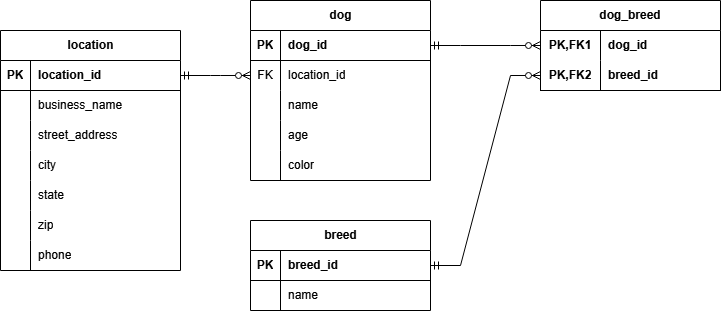

The diagram above was exported from draw.io. Its source (the exported page's mxGraphModel, read from the mxfile embedded in the PNG):
<mxGraphModel dx="1418" dy="915" grid="1" gridSize="10" guides="1" tooltips="1" connect="1" arrows="1" fold="1" page="1" pageScale="1" pageWidth="850" pageHeight="1100" math="0" shadow="0">
  <root>
    <mxCell id="0" />
    <mxCell id="1" parent="0" />
    <mxCell id="ZloE03MNxFfvzhLLnl-w-1" value="location" style="shape=table;startSize=30;container=1;collapsible=1;childLayout=tableLayout;fixedRows=1;rowLines=0;fontStyle=1;align=center;resizeLast=1;html=1;" vertex="1" parent="1">
      <mxGeometry x="40" y="80" width="180" height="240" as="geometry" />
    </mxCell>
    <mxCell id="ZloE03MNxFfvzhLLnl-w-2" value="" style="shape=tableRow;horizontal=0;startSize=0;swimlaneHead=0;swimlaneBody=0;fillColor=none;collapsible=0;dropTarget=0;points=[[0,0.5],[1,0.5]];portConstraint=eastwest;top=0;left=0;right=0;bottom=1;" vertex="1" parent="ZloE03MNxFfvzhLLnl-w-1">
      <mxGeometry y="30" width="180" height="30" as="geometry" />
    </mxCell>
    <mxCell id="ZloE03MNxFfvzhLLnl-w-3" value="PK" style="shape=partialRectangle;connectable=0;fillColor=none;top=0;left=0;bottom=0;right=0;fontStyle=1;overflow=hidden;whiteSpace=wrap;html=1;" vertex="1" parent="ZloE03MNxFfvzhLLnl-w-2">
      <mxGeometry width="30" height="30" as="geometry">
        <mxRectangle width="30" height="30" as="alternateBounds" />
      </mxGeometry>
    </mxCell>
    <mxCell id="ZloE03MNxFfvzhLLnl-w-4" value="location_id" style="shape=partialRectangle;connectable=0;fillColor=none;top=0;left=0;bottom=0;right=0;align=left;spacingLeft=6;fontStyle=1;overflow=hidden;whiteSpace=wrap;html=1;strokeColor=default;" vertex="1" parent="ZloE03MNxFfvzhLLnl-w-2">
      <mxGeometry x="30" width="150" height="30" as="geometry">
        <mxRectangle width="150" height="30" as="alternateBounds" />
      </mxGeometry>
    </mxCell>
    <mxCell id="ZloE03MNxFfvzhLLnl-w-5" value="" style="shape=tableRow;horizontal=0;startSize=0;swimlaneHead=0;swimlaneBody=0;fillColor=none;collapsible=0;dropTarget=0;points=[[0,0.5],[1,0.5]];portConstraint=eastwest;top=0;left=0;right=0;bottom=0;" vertex="1" parent="ZloE03MNxFfvzhLLnl-w-1">
      <mxGeometry y="60" width="180" height="30" as="geometry" />
    </mxCell>
    <mxCell id="ZloE03MNxFfvzhLLnl-w-6" value="" style="shape=partialRectangle;connectable=0;fillColor=none;top=0;left=0;bottom=0;right=0;editable=1;overflow=hidden;whiteSpace=wrap;html=1;" vertex="1" parent="ZloE03MNxFfvzhLLnl-w-5">
      <mxGeometry width="30" height="30" as="geometry">
        <mxRectangle width="30" height="30" as="alternateBounds" />
      </mxGeometry>
    </mxCell>
    <mxCell id="ZloE03MNxFfvzhLLnl-w-7" value="business_name" style="shape=partialRectangle;connectable=0;fillColor=none;top=0;left=0;bottom=0;right=0;align=left;spacingLeft=6;overflow=hidden;whiteSpace=wrap;html=1;" vertex="1" parent="ZloE03MNxFfvzhLLnl-w-5">
      <mxGeometry x="30" width="150" height="30" as="geometry">
        <mxRectangle width="150" height="30" as="alternateBounds" />
      </mxGeometry>
    </mxCell>
    <mxCell id="ZloE03MNxFfvzhLLnl-w-8" value="" style="shape=tableRow;horizontal=0;startSize=0;swimlaneHead=0;swimlaneBody=0;fillColor=none;collapsible=0;dropTarget=0;points=[[0,0.5],[1,0.5]];portConstraint=eastwest;top=0;left=0;right=0;bottom=0;" vertex="1" parent="ZloE03MNxFfvzhLLnl-w-1">
      <mxGeometry y="90" width="180" height="30" as="geometry" />
    </mxCell>
    <mxCell id="ZloE03MNxFfvzhLLnl-w-9" value="" style="shape=partialRectangle;connectable=0;fillColor=none;top=0;left=0;bottom=0;right=0;editable=1;overflow=hidden;whiteSpace=wrap;html=1;" vertex="1" parent="ZloE03MNxFfvzhLLnl-w-8">
      <mxGeometry width="30" height="30" as="geometry">
        <mxRectangle width="30" height="30" as="alternateBounds" />
      </mxGeometry>
    </mxCell>
    <mxCell id="ZloE03MNxFfvzhLLnl-w-10" value="street_address" style="shape=partialRectangle;connectable=0;fillColor=none;top=0;left=0;bottom=0;right=0;align=left;spacingLeft=6;overflow=hidden;whiteSpace=wrap;html=1;" vertex="1" parent="ZloE03MNxFfvzhLLnl-w-8">
      <mxGeometry x="30" width="150" height="30" as="geometry">
        <mxRectangle width="150" height="30" as="alternateBounds" />
      </mxGeometry>
    </mxCell>
    <mxCell id="ZloE03MNxFfvzhLLnl-w-11" value="" style="shape=tableRow;horizontal=0;startSize=0;swimlaneHead=0;swimlaneBody=0;fillColor=none;collapsible=0;dropTarget=0;points=[[0,0.5],[1,0.5]];portConstraint=eastwest;top=0;left=0;right=0;bottom=0;" vertex="1" parent="ZloE03MNxFfvzhLLnl-w-1">
      <mxGeometry y="120" width="180" height="30" as="geometry" />
    </mxCell>
    <mxCell id="ZloE03MNxFfvzhLLnl-w-12" value="" style="shape=partialRectangle;connectable=0;fillColor=none;top=0;left=0;bottom=0;right=0;editable=1;overflow=hidden;whiteSpace=wrap;html=1;" vertex="1" parent="ZloE03MNxFfvzhLLnl-w-11">
      <mxGeometry width="30" height="30" as="geometry">
        <mxRectangle width="30" height="30" as="alternateBounds" />
      </mxGeometry>
    </mxCell>
    <mxCell id="ZloE03MNxFfvzhLLnl-w-13" value="city" style="shape=partialRectangle;connectable=0;fillColor=none;top=0;left=0;bottom=0;right=0;align=left;spacingLeft=6;overflow=hidden;whiteSpace=wrap;html=1;" vertex="1" parent="ZloE03MNxFfvzhLLnl-w-11">
      <mxGeometry x="30" width="150" height="30" as="geometry">
        <mxRectangle width="150" height="30" as="alternateBounds" />
      </mxGeometry>
    </mxCell>
    <mxCell id="ZloE03MNxFfvzhLLnl-w-14" style="shape=tableRow;horizontal=0;startSize=0;swimlaneHead=0;swimlaneBody=0;fillColor=none;collapsible=0;dropTarget=0;points=[[0,0.5],[1,0.5]];portConstraint=eastwest;top=0;left=0;right=0;bottom=0;" vertex="1" parent="ZloE03MNxFfvzhLLnl-w-1">
      <mxGeometry y="150" width="180" height="30" as="geometry" />
    </mxCell>
    <mxCell id="ZloE03MNxFfvzhLLnl-w-15" style="shape=partialRectangle;connectable=0;fillColor=none;top=0;left=0;bottom=0;right=0;editable=1;overflow=hidden;whiteSpace=wrap;html=1;" vertex="1" parent="ZloE03MNxFfvzhLLnl-w-14">
      <mxGeometry width="30" height="30" as="geometry">
        <mxRectangle width="30" height="30" as="alternateBounds" />
      </mxGeometry>
    </mxCell>
    <mxCell id="ZloE03MNxFfvzhLLnl-w-16" value="state" style="shape=partialRectangle;connectable=0;fillColor=none;top=0;left=0;bottom=0;right=0;align=left;spacingLeft=6;overflow=hidden;whiteSpace=wrap;html=1;" vertex="1" parent="ZloE03MNxFfvzhLLnl-w-14">
      <mxGeometry x="30" width="150" height="30" as="geometry">
        <mxRectangle width="150" height="30" as="alternateBounds" />
      </mxGeometry>
    </mxCell>
    <mxCell id="ZloE03MNxFfvzhLLnl-w-17" style="shape=tableRow;horizontal=0;startSize=0;swimlaneHead=0;swimlaneBody=0;fillColor=none;collapsible=0;dropTarget=0;points=[[0,0.5],[1,0.5]];portConstraint=eastwest;top=0;left=0;right=0;bottom=0;" vertex="1" parent="ZloE03MNxFfvzhLLnl-w-1">
      <mxGeometry y="180" width="180" height="30" as="geometry" />
    </mxCell>
    <mxCell id="ZloE03MNxFfvzhLLnl-w-18" style="shape=partialRectangle;connectable=0;fillColor=none;top=0;left=0;bottom=0;right=0;editable=1;overflow=hidden;whiteSpace=wrap;html=1;" vertex="1" parent="ZloE03MNxFfvzhLLnl-w-17">
      <mxGeometry width="30" height="30" as="geometry">
        <mxRectangle width="30" height="30" as="alternateBounds" />
      </mxGeometry>
    </mxCell>
    <mxCell id="ZloE03MNxFfvzhLLnl-w-19" value="zip" style="shape=partialRectangle;connectable=0;fillColor=none;top=0;left=0;bottom=0;right=0;align=left;spacingLeft=6;overflow=hidden;whiteSpace=wrap;html=1;" vertex="1" parent="ZloE03MNxFfvzhLLnl-w-17">
      <mxGeometry x="30" width="150" height="30" as="geometry">
        <mxRectangle width="150" height="30" as="alternateBounds" />
      </mxGeometry>
    </mxCell>
    <mxCell id="ZloE03MNxFfvzhLLnl-w-20" style="shape=tableRow;horizontal=0;startSize=0;swimlaneHead=0;swimlaneBody=0;fillColor=none;collapsible=0;dropTarget=0;points=[[0,0.5],[1,0.5]];portConstraint=eastwest;top=0;left=0;right=0;bottom=0;" vertex="1" parent="ZloE03MNxFfvzhLLnl-w-1">
      <mxGeometry y="210" width="180" height="30" as="geometry" />
    </mxCell>
    <mxCell id="ZloE03MNxFfvzhLLnl-w-21" style="shape=partialRectangle;connectable=0;fillColor=none;top=0;left=0;bottom=0;right=0;editable=1;overflow=hidden;whiteSpace=wrap;html=1;" vertex="1" parent="ZloE03MNxFfvzhLLnl-w-20">
      <mxGeometry width="30" height="30" as="geometry">
        <mxRectangle width="30" height="30" as="alternateBounds" />
      </mxGeometry>
    </mxCell>
    <mxCell id="ZloE03MNxFfvzhLLnl-w-22" value="phone" style="shape=partialRectangle;connectable=0;fillColor=none;top=0;left=0;bottom=0;right=0;align=left;spacingLeft=6;overflow=hidden;whiteSpace=wrap;html=1;" vertex="1" parent="ZloE03MNxFfvzhLLnl-w-20">
      <mxGeometry x="30" width="150" height="30" as="geometry">
        <mxRectangle width="150" height="30" as="alternateBounds" />
      </mxGeometry>
    </mxCell>
    <mxCell id="ZloE03MNxFfvzhLLnl-w-23" value="dog" style="shape=table;startSize=30;container=1;collapsible=1;childLayout=tableLayout;fixedRows=1;rowLines=0;fontStyle=1;align=center;resizeLast=1;html=1;" vertex="1" parent="1">
      <mxGeometry x="290" y="50" width="180" height="180" as="geometry" />
    </mxCell>
    <mxCell id="ZloE03MNxFfvzhLLnl-w-24" value="" style="shape=tableRow;horizontal=0;startSize=0;swimlaneHead=0;swimlaneBody=0;fillColor=none;collapsible=0;dropTarget=0;points=[[0,0.5],[1,0.5]];portConstraint=eastwest;top=0;left=0;right=0;bottom=1;" vertex="1" parent="ZloE03MNxFfvzhLLnl-w-23">
      <mxGeometry y="30" width="180" height="30" as="geometry" />
    </mxCell>
    <mxCell id="ZloE03MNxFfvzhLLnl-w-25" value="PK" style="shape=partialRectangle;connectable=0;fillColor=none;top=0;left=0;bottom=0;right=0;fontStyle=1;overflow=hidden;whiteSpace=wrap;html=1;" vertex="1" parent="ZloE03MNxFfvzhLLnl-w-24">
      <mxGeometry width="30" height="30" as="geometry">
        <mxRectangle width="30" height="30" as="alternateBounds" />
      </mxGeometry>
    </mxCell>
    <mxCell id="ZloE03MNxFfvzhLLnl-w-26" value="dog_id" style="shape=partialRectangle;connectable=0;fillColor=none;top=0;left=0;bottom=0;right=0;align=left;spacingLeft=6;fontStyle=1;overflow=hidden;whiteSpace=wrap;html=1;" vertex="1" parent="ZloE03MNxFfvzhLLnl-w-24">
      <mxGeometry x="30" width="150" height="30" as="geometry">
        <mxRectangle width="150" height="30" as="alternateBounds" />
      </mxGeometry>
    </mxCell>
    <mxCell id="ZloE03MNxFfvzhLLnl-w-49" style="shape=tableRow;horizontal=0;startSize=0;swimlaneHead=0;swimlaneBody=0;fillColor=none;collapsible=0;dropTarget=0;points=[[0,0.5],[1,0.5]];portConstraint=eastwest;top=0;left=0;right=0;bottom=0;" vertex="1" parent="ZloE03MNxFfvzhLLnl-w-23">
      <mxGeometry y="60" width="180" height="30" as="geometry" />
    </mxCell>
    <mxCell id="ZloE03MNxFfvzhLLnl-w-50" value="FK" style="shape=partialRectangle;connectable=0;fillColor=none;top=0;left=0;bottom=0;right=0;editable=1;overflow=hidden;whiteSpace=wrap;html=1;" vertex="1" parent="ZloE03MNxFfvzhLLnl-w-49">
      <mxGeometry width="30" height="30" as="geometry">
        <mxRectangle width="30" height="30" as="alternateBounds" />
      </mxGeometry>
    </mxCell>
    <mxCell id="ZloE03MNxFfvzhLLnl-w-51" value="location_id" style="shape=partialRectangle;connectable=0;fillColor=none;top=0;left=0;bottom=0;right=0;align=left;spacingLeft=6;overflow=hidden;whiteSpace=wrap;html=1;" vertex="1" parent="ZloE03MNxFfvzhLLnl-w-49">
      <mxGeometry x="30" width="150" height="30" as="geometry">
        <mxRectangle width="150" height="30" as="alternateBounds" />
      </mxGeometry>
    </mxCell>
    <mxCell id="ZloE03MNxFfvzhLLnl-w-27" value="" style="shape=tableRow;horizontal=0;startSize=0;swimlaneHead=0;swimlaneBody=0;fillColor=none;collapsible=0;dropTarget=0;points=[[0,0.5],[1,0.5]];portConstraint=eastwest;top=0;left=0;right=0;bottom=0;" vertex="1" parent="ZloE03MNxFfvzhLLnl-w-23">
      <mxGeometry y="90" width="180" height="30" as="geometry" />
    </mxCell>
    <mxCell id="ZloE03MNxFfvzhLLnl-w-28" value="" style="shape=partialRectangle;connectable=0;fillColor=none;top=0;left=0;bottom=0;right=0;editable=1;overflow=hidden;whiteSpace=wrap;html=1;" vertex="1" parent="ZloE03MNxFfvzhLLnl-w-27">
      <mxGeometry width="30" height="30" as="geometry">
        <mxRectangle width="30" height="30" as="alternateBounds" />
      </mxGeometry>
    </mxCell>
    <mxCell id="ZloE03MNxFfvzhLLnl-w-29" value="name" style="shape=partialRectangle;connectable=0;fillColor=none;top=0;left=0;bottom=0;right=0;align=left;spacingLeft=6;overflow=hidden;whiteSpace=wrap;html=1;" vertex="1" parent="ZloE03MNxFfvzhLLnl-w-27">
      <mxGeometry x="30" width="150" height="30" as="geometry">
        <mxRectangle width="150" height="30" as="alternateBounds" />
      </mxGeometry>
    </mxCell>
    <mxCell id="ZloE03MNxFfvzhLLnl-w-30" value="" style="shape=tableRow;horizontal=0;startSize=0;swimlaneHead=0;swimlaneBody=0;fillColor=none;collapsible=0;dropTarget=0;points=[[0,0.5],[1,0.5]];portConstraint=eastwest;top=0;left=0;right=0;bottom=0;" vertex="1" parent="ZloE03MNxFfvzhLLnl-w-23">
      <mxGeometry y="120" width="180" height="30" as="geometry" />
    </mxCell>
    <mxCell id="ZloE03MNxFfvzhLLnl-w-31" value="" style="shape=partialRectangle;connectable=0;fillColor=none;top=0;left=0;bottom=0;right=0;editable=1;overflow=hidden;whiteSpace=wrap;html=1;" vertex="1" parent="ZloE03MNxFfvzhLLnl-w-30">
      <mxGeometry width="30" height="30" as="geometry">
        <mxRectangle width="30" height="30" as="alternateBounds" />
      </mxGeometry>
    </mxCell>
    <mxCell id="ZloE03MNxFfvzhLLnl-w-32" value="age" style="shape=partialRectangle;connectable=0;fillColor=none;top=0;left=0;bottom=0;right=0;align=left;spacingLeft=6;overflow=hidden;whiteSpace=wrap;html=1;" vertex="1" parent="ZloE03MNxFfvzhLLnl-w-30">
      <mxGeometry x="30" width="150" height="30" as="geometry">
        <mxRectangle width="150" height="30" as="alternateBounds" />
      </mxGeometry>
    </mxCell>
    <mxCell id="ZloE03MNxFfvzhLLnl-w-33" value="" style="shape=tableRow;horizontal=0;startSize=0;swimlaneHead=0;swimlaneBody=0;fillColor=none;collapsible=0;dropTarget=0;points=[[0,0.5],[1,0.5]];portConstraint=eastwest;top=0;left=0;right=0;bottom=0;" vertex="1" parent="ZloE03MNxFfvzhLLnl-w-23">
      <mxGeometry y="150" width="180" height="30" as="geometry" />
    </mxCell>
    <mxCell id="ZloE03MNxFfvzhLLnl-w-34" value="" style="shape=partialRectangle;connectable=0;fillColor=none;top=0;left=0;bottom=0;right=0;editable=1;overflow=hidden;whiteSpace=wrap;html=1;" vertex="1" parent="ZloE03MNxFfvzhLLnl-w-33">
      <mxGeometry width="30" height="30" as="geometry">
        <mxRectangle width="30" height="30" as="alternateBounds" />
      </mxGeometry>
    </mxCell>
    <mxCell id="ZloE03MNxFfvzhLLnl-w-35" value="color" style="shape=partialRectangle;connectable=0;fillColor=none;top=0;left=0;bottom=0;right=0;align=left;spacingLeft=6;overflow=hidden;whiteSpace=wrap;html=1;" vertex="1" parent="ZloE03MNxFfvzhLLnl-w-33">
      <mxGeometry x="30" width="150" height="30" as="geometry">
        <mxRectangle width="150" height="30" as="alternateBounds" />
      </mxGeometry>
    </mxCell>
    <mxCell id="ZloE03MNxFfvzhLLnl-w-36" value="breed" style="shape=table;startSize=30;container=1;collapsible=1;childLayout=tableLayout;fixedRows=1;rowLines=0;fontStyle=1;align=center;resizeLast=1;html=1;" vertex="1" parent="1">
      <mxGeometry x="290" y="270" width="180" height="90" as="geometry" />
    </mxCell>
    <mxCell id="ZloE03MNxFfvzhLLnl-w-37" value="" style="shape=tableRow;horizontal=0;startSize=0;swimlaneHead=0;swimlaneBody=0;fillColor=none;collapsible=0;dropTarget=0;points=[[0,0.5],[1,0.5]];portConstraint=eastwest;top=0;left=0;right=0;bottom=1;" vertex="1" parent="ZloE03MNxFfvzhLLnl-w-36">
      <mxGeometry y="30" width="180" height="30" as="geometry" />
    </mxCell>
    <mxCell id="ZloE03MNxFfvzhLLnl-w-38" value="PK" style="shape=partialRectangle;connectable=0;fillColor=none;top=0;left=0;bottom=0;right=0;fontStyle=1;overflow=hidden;whiteSpace=wrap;html=1;" vertex="1" parent="ZloE03MNxFfvzhLLnl-w-37">
      <mxGeometry width="30" height="30" as="geometry">
        <mxRectangle width="30" height="30" as="alternateBounds" />
      </mxGeometry>
    </mxCell>
    <mxCell id="ZloE03MNxFfvzhLLnl-w-39" value="breed_id" style="shape=partialRectangle;connectable=0;fillColor=none;top=0;left=0;bottom=0;right=0;align=left;spacingLeft=6;fontStyle=1;overflow=hidden;whiteSpace=wrap;html=1;" vertex="1" parent="ZloE03MNxFfvzhLLnl-w-37">
      <mxGeometry x="30" width="150" height="30" as="geometry">
        <mxRectangle width="150" height="30" as="alternateBounds" />
      </mxGeometry>
    </mxCell>
    <mxCell id="ZloE03MNxFfvzhLLnl-w-40" value="" style="shape=tableRow;horizontal=0;startSize=0;swimlaneHead=0;swimlaneBody=0;fillColor=none;collapsible=0;dropTarget=0;points=[[0,0.5],[1,0.5]];portConstraint=eastwest;top=0;left=0;right=0;bottom=0;" vertex="1" parent="ZloE03MNxFfvzhLLnl-w-36">
      <mxGeometry y="60" width="180" height="30" as="geometry" />
    </mxCell>
    <mxCell id="ZloE03MNxFfvzhLLnl-w-41" value="" style="shape=partialRectangle;connectable=0;fillColor=none;top=0;left=0;bottom=0;right=0;editable=1;overflow=hidden;whiteSpace=wrap;html=1;" vertex="1" parent="ZloE03MNxFfvzhLLnl-w-40">
      <mxGeometry width="30" height="30" as="geometry">
        <mxRectangle width="30" height="30" as="alternateBounds" />
      </mxGeometry>
    </mxCell>
    <mxCell id="ZloE03MNxFfvzhLLnl-w-42" value="name" style="shape=partialRectangle;connectable=0;fillColor=none;top=0;left=0;bottom=0;right=0;align=left;spacingLeft=6;overflow=hidden;whiteSpace=wrap;html=1;" vertex="1" parent="ZloE03MNxFfvzhLLnl-w-40">
      <mxGeometry x="30" width="150" height="30" as="geometry">
        <mxRectangle width="150" height="30" as="alternateBounds" />
      </mxGeometry>
    </mxCell>
    <mxCell id="ZloE03MNxFfvzhLLnl-w-52" value="" style="edgeStyle=entityRelationEdgeStyle;fontSize=12;html=1;endArrow=ERzeroToMany;endFill=1;rounded=0;exitX=1;exitY=0.5;exitDx=0;exitDy=0;entryX=0;entryY=0.5;entryDx=0;entryDy=0;startArrow=ERmandOne;startFill=0;" edge="1" parent="1" source="ZloE03MNxFfvzhLLnl-w-2" target="ZloE03MNxFfvzhLLnl-w-49">
      <mxGeometry width="100" height="100" relative="1" as="geometry">
        <mxPoint x="260" y="410" as="sourcePoint" />
        <mxPoint x="360" y="310" as="targetPoint" />
      </mxGeometry>
    </mxCell>
    <mxCell id="ZloE03MNxFfvzhLLnl-w-53" value="dog_breed" style="shape=table;startSize=30;container=1;collapsible=1;childLayout=tableLayout;fixedRows=1;rowLines=0;fontStyle=1;align=center;resizeLast=1;html=1;whiteSpace=wrap;" vertex="1" parent="1">
      <mxGeometry x="580" y="50" width="180" height="90" as="geometry" />
    </mxCell>
    <mxCell id="ZloE03MNxFfvzhLLnl-w-54" value="" style="shape=tableRow;horizontal=0;startSize=0;swimlaneHead=0;swimlaneBody=0;fillColor=none;collapsible=0;dropTarget=0;points=[[0,0.5],[1,0.5]];portConstraint=eastwest;top=0;left=0;right=0;bottom=0;html=1;" vertex="1" parent="ZloE03MNxFfvzhLLnl-w-53">
      <mxGeometry y="30" width="180" height="30" as="geometry" />
    </mxCell>
    <mxCell id="ZloE03MNxFfvzhLLnl-w-55" value="PK,FK1" style="shape=partialRectangle;connectable=0;fillColor=none;top=0;left=0;bottom=0;right=0;fontStyle=1;overflow=hidden;html=1;whiteSpace=wrap;" vertex="1" parent="ZloE03MNxFfvzhLLnl-w-54">
      <mxGeometry width="60" height="30" as="geometry">
        <mxRectangle width="60" height="30" as="alternateBounds" />
      </mxGeometry>
    </mxCell>
    <mxCell id="ZloE03MNxFfvzhLLnl-w-56" value="dog_id" style="shape=partialRectangle;connectable=0;fillColor=none;top=0;left=0;bottom=0;right=0;align=left;spacingLeft=6;fontStyle=1;overflow=hidden;html=1;whiteSpace=wrap;" vertex="1" parent="ZloE03MNxFfvzhLLnl-w-54">
      <mxGeometry x="60" width="120" height="30" as="geometry">
        <mxRectangle width="120" height="30" as="alternateBounds" />
      </mxGeometry>
    </mxCell>
    <mxCell id="ZloE03MNxFfvzhLLnl-w-57" value="" style="shape=tableRow;horizontal=0;startSize=0;swimlaneHead=0;swimlaneBody=0;fillColor=none;collapsible=0;dropTarget=0;points=[[0,0.5],[1,0.5]];portConstraint=eastwest;top=0;left=0;right=0;bottom=1;html=1;" vertex="1" parent="ZloE03MNxFfvzhLLnl-w-53">
      <mxGeometry y="60" width="180" height="30" as="geometry" />
    </mxCell>
    <mxCell id="ZloE03MNxFfvzhLLnl-w-58" value="PK,FK2" style="shape=partialRectangle;connectable=0;fillColor=none;top=0;left=0;bottom=0;right=0;fontStyle=1;overflow=hidden;html=1;whiteSpace=wrap;" vertex="1" parent="ZloE03MNxFfvzhLLnl-w-57">
      <mxGeometry width="60" height="30" as="geometry">
        <mxRectangle width="60" height="30" as="alternateBounds" />
      </mxGeometry>
    </mxCell>
    <mxCell id="ZloE03MNxFfvzhLLnl-w-59" value="breed_id" style="shape=partialRectangle;connectable=0;fillColor=none;top=0;left=0;bottom=0;right=0;align=left;spacingLeft=6;fontStyle=1;overflow=hidden;html=1;whiteSpace=wrap;" vertex="1" parent="ZloE03MNxFfvzhLLnl-w-57">
      <mxGeometry x="60" width="120" height="30" as="geometry">
        <mxRectangle width="120" height="30" as="alternateBounds" />
      </mxGeometry>
    </mxCell>
    <mxCell id="ZloE03MNxFfvzhLLnl-w-66" value="" style="edgeStyle=entityRelationEdgeStyle;fontSize=12;html=1;endArrow=ERzeroToMany;endFill=1;rounded=0;exitX=1;exitY=0.5;exitDx=0;exitDy=0;entryX=0;entryY=0.5;entryDx=0;entryDy=0;startArrow=ERmandOne;startFill=0;" edge="1" parent="1" source="ZloE03MNxFfvzhLLnl-w-24" target="ZloE03MNxFfvzhLLnl-w-54">
      <mxGeometry width="100" height="100" relative="1" as="geometry">
        <mxPoint x="460" y="90" as="sourcePoint" />
        <mxPoint x="600" y="299.5" as="targetPoint" />
      </mxGeometry>
    </mxCell>
    <mxCell id="ZloE03MNxFfvzhLLnl-w-67" value="" style="edgeStyle=entityRelationEdgeStyle;fontSize=12;html=1;endArrow=ERzeroToMany;endFill=1;rounded=0;exitX=1;exitY=0.5;exitDx=0;exitDy=0;entryX=0;entryY=0.5;entryDx=0;entryDy=0;startArrow=ERmandOne;startFill=0;" edge="1" parent="1" source="ZloE03MNxFfvzhLLnl-w-37" target="ZloE03MNxFfvzhLLnl-w-57">
      <mxGeometry width="100" height="100" relative="1" as="geometry">
        <mxPoint x="490" y="314.5" as="sourcePoint" />
        <mxPoint x="560" y="314.5" as="targetPoint" />
      </mxGeometry>
    </mxCell>
  </root>
</mxGraphModel>